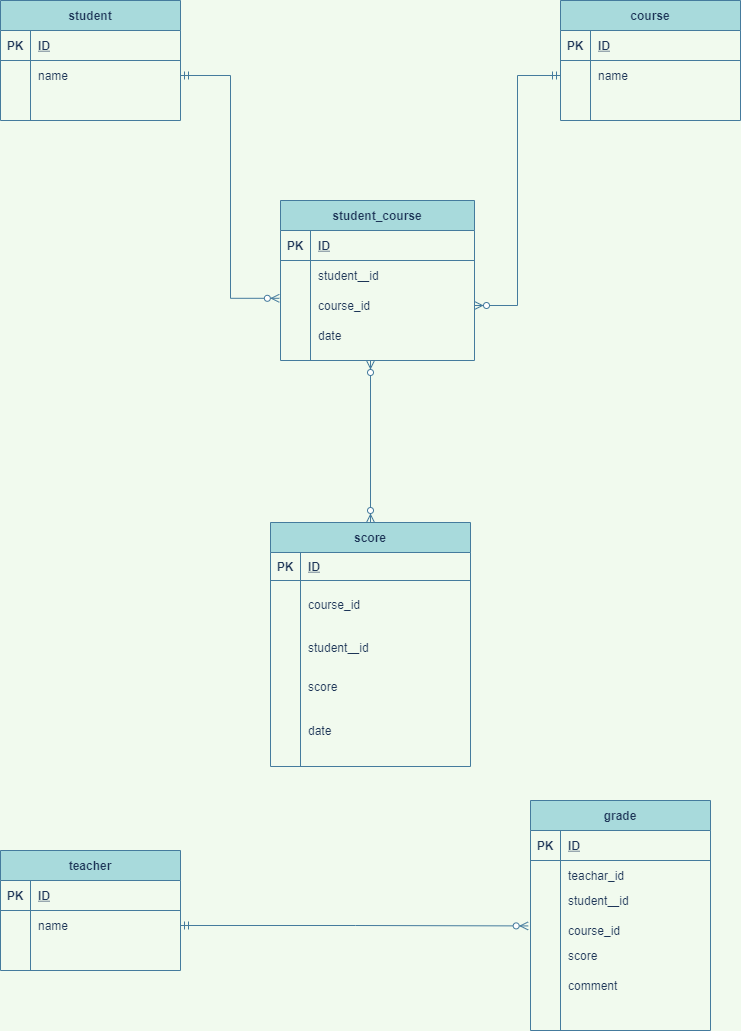

The diagram above was exported from draw.io. Its source (the exported page's mxGraphModel, read from the mxfile embedded in the PNG):
<mxGraphModel dx="820" dy="575" grid="1" gridSize="10" guides="1" tooltips="1" connect="1" arrows="1" fold="1" page="1" pageScale="1" pageWidth="827" pageHeight="1169" background="#F1FAEE" math="0" shadow="0">
  <root>
    <mxCell id="0" />
    <mxCell id="1" parent="0" />
    <mxCell id="5T5ZF-1V71zR1Rhg8-lV-9" value="student" style="shape=table;startSize=30;container=1;collapsible=1;childLayout=tableLayout;fixedRows=1;rowLines=0;fontStyle=1;align=center;resizeLast=1;fillColor=#A8DADC;strokeColor=#457B9D;fontColor=#1D3557;" parent="1" vertex="1">
      <mxGeometry x="40" y="40" width="180" height="120" as="geometry" />
    </mxCell>
    <mxCell id="5T5ZF-1V71zR1Rhg8-lV-10" value="" style="shape=partialRectangle;collapsible=0;dropTarget=0;pointerEvents=0;fillColor=none;top=0;left=0;bottom=1;right=0;points=[[0,0.5],[1,0.5]];portConstraint=eastwest;strokeColor=#457B9D;fontColor=#1D3557;" parent="5T5ZF-1V71zR1Rhg8-lV-9" vertex="1">
      <mxGeometry y="30" width="180" height="30" as="geometry" />
    </mxCell>
    <mxCell id="5T5ZF-1V71zR1Rhg8-lV-11" value="PK" style="shape=partialRectangle;connectable=0;fillColor=none;top=0;left=0;bottom=0;right=0;fontStyle=1;overflow=hidden;strokeColor=#457B9D;fontColor=#1D3557;" parent="5T5ZF-1V71zR1Rhg8-lV-10" vertex="1">
      <mxGeometry width="30" height="30" as="geometry" />
    </mxCell>
    <mxCell id="5T5ZF-1V71zR1Rhg8-lV-12" value="ID" style="shape=partialRectangle;connectable=0;fillColor=none;top=0;left=0;bottom=0;right=0;align=left;spacingLeft=6;fontStyle=5;overflow=hidden;strokeColor=#457B9D;fontColor=#1D3557;" parent="5T5ZF-1V71zR1Rhg8-lV-10" vertex="1">
      <mxGeometry x="30" width="150" height="30" as="geometry" />
    </mxCell>
    <mxCell id="5T5ZF-1V71zR1Rhg8-lV-13" value="" style="shape=partialRectangle;collapsible=0;dropTarget=0;pointerEvents=0;fillColor=none;top=0;left=0;bottom=0;right=0;points=[[0,0.5],[1,0.5]];portConstraint=eastwest;strokeColor=#457B9D;fontColor=#1D3557;" parent="5T5ZF-1V71zR1Rhg8-lV-9" vertex="1">
      <mxGeometry y="60" width="180" height="30" as="geometry" />
    </mxCell>
    <mxCell id="5T5ZF-1V71zR1Rhg8-lV-14" value="" style="shape=partialRectangle;connectable=0;fillColor=none;top=0;left=0;bottom=0;right=0;editable=1;overflow=hidden;strokeColor=#457B9D;fontColor=#1D3557;" parent="5T5ZF-1V71zR1Rhg8-lV-13" vertex="1">
      <mxGeometry width="30" height="30" as="geometry" />
    </mxCell>
    <mxCell id="5T5ZF-1V71zR1Rhg8-lV-15" value="name" style="shape=partialRectangle;connectable=0;fillColor=none;top=0;left=0;bottom=0;right=0;align=left;spacingLeft=6;overflow=hidden;strokeColor=#457B9D;fontColor=#1D3557;" parent="5T5ZF-1V71zR1Rhg8-lV-13" vertex="1">
      <mxGeometry x="30" width="150" height="30" as="geometry" />
    </mxCell>
    <mxCell id="5T5ZF-1V71zR1Rhg8-lV-19" value="" style="shape=partialRectangle;collapsible=0;dropTarget=0;pointerEvents=0;fillColor=none;top=0;left=0;bottom=0;right=0;points=[[0,0.5],[1,0.5]];portConstraint=eastwest;strokeColor=#457B9D;fontColor=#1D3557;" parent="5T5ZF-1V71zR1Rhg8-lV-9" vertex="1">
      <mxGeometry y="90" width="180" height="30" as="geometry" />
    </mxCell>
    <mxCell id="5T5ZF-1V71zR1Rhg8-lV-20" value="" style="shape=partialRectangle;connectable=0;fillColor=none;top=0;left=0;bottom=0;right=0;editable=1;overflow=hidden;strokeColor=#457B9D;fontColor=#1D3557;" parent="5T5ZF-1V71zR1Rhg8-lV-19" vertex="1">
      <mxGeometry width="30" height="30" as="geometry" />
    </mxCell>
    <mxCell id="5T5ZF-1V71zR1Rhg8-lV-21" value="" style="shape=partialRectangle;connectable=0;fillColor=none;top=0;left=0;bottom=0;right=0;align=left;spacingLeft=6;overflow=hidden;strokeColor=#457B9D;fontColor=#1D3557;" parent="5T5ZF-1V71zR1Rhg8-lV-19" vertex="1">
      <mxGeometry x="30" width="150" height="30" as="geometry" />
    </mxCell>
    <mxCell id="5T5ZF-1V71zR1Rhg8-lV-22" value="student_course" style="shape=table;startSize=30;container=1;collapsible=1;childLayout=tableLayout;fixedRows=1;rowLines=0;fontStyle=1;align=center;resizeLast=1;fillColor=#A8DADC;strokeColor=#457B9D;fontColor=#1D3557;" parent="1" vertex="1">
      <mxGeometry x="320" y="240" width="194" height="160" as="geometry" />
    </mxCell>
    <mxCell id="5T5ZF-1V71zR1Rhg8-lV-23" value="" style="shape=partialRectangle;collapsible=0;dropTarget=0;pointerEvents=0;fillColor=none;top=0;left=0;bottom=1;right=0;points=[[0,0.5],[1,0.5]];portConstraint=eastwest;strokeColor=#457B9D;fontColor=#1D3557;" parent="5T5ZF-1V71zR1Rhg8-lV-22" vertex="1">
      <mxGeometry y="30" width="194" height="30" as="geometry" />
    </mxCell>
    <mxCell id="5T5ZF-1V71zR1Rhg8-lV-24" value="PK" style="shape=partialRectangle;connectable=0;fillColor=none;top=0;left=0;bottom=0;right=0;fontStyle=1;overflow=hidden;strokeColor=#457B9D;fontColor=#1D3557;" parent="5T5ZF-1V71zR1Rhg8-lV-23" vertex="1">
      <mxGeometry width="30" height="30" as="geometry" />
    </mxCell>
    <mxCell id="5T5ZF-1V71zR1Rhg8-lV-25" value="ID" style="shape=partialRectangle;connectable=0;fillColor=none;top=0;left=0;bottom=0;right=0;align=left;spacingLeft=6;fontStyle=5;overflow=hidden;strokeColor=#457B9D;fontColor=#1D3557;" parent="5T5ZF-1V71zR1Rhg8-lV-23" vertex="1">
      <mxGeometry x="30" width="164" height="30" as="geometry" />
    </mxCell>
    <mxCell id="5T5ZF-1V71zR1Rhg8-lV-26" value="" style="shape=partialRectangle;collapsible=0;dropTarget=0;pointerEvents=0;fillColor=none;top=0;left=0;bottom=0;right=0;points=[[0,0.5],[1,0.5]];portConstraint=eastwest;strokeColor=#457B9D;fontColor=#1D3557;" parent="5T5ZF-1V71zR1Rhg8-lV-22" vertex="1">
      <mxGeometry y="60" width="194" height="30" as="geometry" />
    </mxCell>
    <mxCell id="5T5ZF-1V71zR1Rhg8-lV-27" value="" style="shape=partialRectangle;connectable=0;fillColor=none;top=0;left=0;bottom=0;right=0;editable=1;overflow=hidden;strokeColor=#457B9D;fontColor=#1D3557;" parent="5T5ZF-1V71zR1Rhg8-lV-26" vertex="1">
      <mxGeometry width="30" height="30" as="geometry" />
    </mxCell>
    <mxCell id="5T5ZF-1V71zR1Rhg8-lV-28" value="student＿id" style="shape=partialRectangle;connectable=0;fillColor=none;top=0;left=0;bottom=0;right=0;align=left;spacingLeft=6;overflow=hidden;strokeColor=#457B9D;fontColor=#1D3557;" parent="5T5ZF-1V71zR1Rhg8-lV-26" vertex="1">
      <mxGeometry x="30" width="164" height="30" as="geometry" />
    </mxCell>
    <mxCell id="5T5ZF-1V71zR1Rhg8-lV-29" value="" style="shape=partialRectangle;collapsible=0;dropTarget=0;pointerEvents=0;fillColor=none;top=0;left=0;bottom=0;right=0;points=[[0,0.5],[1,0.5]];portConstraint=eastwest;strokeColor=#457B9D;fontColor=#1D3557;" parent="5T5ZF-1V71zR1Rhg8-lV-22" vertex="1">
      <mxGeometry y="90" width="194" height="30" as="geometry" />
    </mxCell>
    <mxCell id="5T5ZF-1V71zR1Rhg8-lV-30" value="" style="shape=partialRectangle;connectable=0;fillColor=none;top=0;left=0;bottom=0;right=0;editable=1;overflow=hidden;strokeColor=#457B9D;fontColor=#1D3557;" parent="5T5ZF-1V71zR1Rhg8-lV-29" vertex="1">
      <mxGeometry width="30" height="30" as="geometry" />
    </mxCell>
    <mxCell id="5T5ZF-1V71zR1Rhg8-lV-31" value="course_id" style="shape=partialRectangle;connectable=0;fillColor=none;top=0;left=0;bottom=0;right=0;align=left;spacingLeft=6;overflow=hidden;strokeColor=#457B9D;fontColor=#1D3557;" parent="5T5ZF-1V71zR1Rhg8-lV-29" vertex="1">
      <mxGeometry x="30" width="164" height="30" as="geometry" />
    </mxCell>
    <mxCell id="5T5ZF-1V71zR1Rhg8-lV-32" value="" style="shape=partialRectangle;collapsible=0;dropTarget=0;pointerEvents=0;fillColor=none;top=0;left=0;bottom=0;right=0;points=[[0,0.5],[1,0.5]];portConstraint=eastwest;strokeColor=#457B9D;fontColor=#1D3557;" parent="5T5ZF-1V71zR1Rhg8-lV-22" vertex="1">
      <mxGeometry y="120" width="194" height="30" as="geometry" />
    </mxCell>
    <mxCell id="5T5ZF-1V71zR1Rhg8-lV-33" value="" style="shape=partialRectangle;connectable=0;fillColor=none;top=0;left=0;bottom=0;right=0;editable=1;overflow=hidden;strokeColor=#457B9D;fontColor=#1D3557;" parent="5T5ZF-1V71zR1Rhg8-lV-32" vertex="1">
      <mxGeometry width="30" height="30" as="geometry" />
    </mxCell>
    <mxCell id="5T5ZF-1V71zR1Rhg8-lV-34" value="date" style="shape=partialRectangle;connectable=0;fillColor=none;top=0;left=0;bottom=0;right=0;align=left;spacingLeft=6;overflow=hidden;strokeColor=#457B9D;fontColor=#1D3557;" parent="5T5ZF-1V71zR1Rhg8-lV-32" vertex="1">
      <mxGeometry x="30" width="164" height="30" as="geometry" />
    </mxCell>
    <mxCell id="5T5ZF-1V71zR1Rhg8-lV-35" value="score" style="shape=table;startSize=30;container=1;collapsible=1;childLayout=tableLayout;fixedRows=1;rowLines=0;fontStyle=1;align=center;resizeLast=1;fillColor=#A8DADC;strokeColor=#457B9D;fontColor=#1D3557;" parent="1" vertex="1">
      <mxGeometry x="310" y="562" width="200" height="244" as="geometry" />
    </mxCell>
    <mxCell id="5T5ZF-1V71zR1Rhg8-lV-36" value="" style="shape=partialRectangle;collapsible=0;dropTarget=0;pointerEvents=0;fillColor=none;top=0;left=0;bottom=1;right=0;points=[[0,0.5],[1,0.5]];portConstraint=eastwest;strokeColor=#457B9D;fontColor=#1D3557;" parent="5T5ZF-1V71zR1Rhg8-lV-35" vertex="1">
      <mxGeometry y="30" width="200" height="28" as="geometry" />
    </mxCell>
    <mxCell id="5T5ZF-1V71zR1Rhg8-lV-37" value="PK" style="shape=partialRectangle;connectable=0;fillColor=none;top=0;left=0;bottom=0;right=0;fontStyle=1;overflow=hidden;strokeColor=#457B9D;fontColor=#1D3557;" parent="5T5ZF-1V71zR1Rhg8-lV-36" vertex="1">
      <mxGeometry width="30" height="28" as="geometry" />
    </mxCell>
    <mxCell id="5T5ZF-1V71zR1Rhg8-lV-38" value="ID" style="shape=partialRectangle;connectable=0;fillColor=none;top=0;left=0;bottom=0;right=0;align=left;spacingLeft=6;fontStyle=5;overflow=hidden;strokeColor=#457B9D;fontColor=#1D3557;" parent="5T5ZF-1V71zR1Rhg8-lV-36" vertex="1">
      <mxGeometry x="30" width="170" height="28" as="geometry" />
    </mxCell>
    <mxCell id="5T5ZF-1V71zR1Rhg8-lV-42" value="" style="shape=partialRectangle;collapsible=0;dropTarget=0;pointerEvents=0;fillColor=none;top=0;left=0;bottom=0;right=0;points=[[0,0.5],[1,0.5]];portConstraint=eastwest;strokeColor=#457B9D;fontColor=#1D3557;" parent="5T5ZF-1V71zR1Rhg8-lV-35" vertex="1">
      <mxGeometry y="58" width="200" height="48" as="geometry" />
    </mxCell>
    <mxCell id="5T5ZF-1V71zR1Rhg8-lV-43" value="" style="shape=partialRectangle;connectable=0;fillColor=none;top=0;left=0;bottom=0;right=0;editable=1;overflow=hidden;strokeColor=#457B9D;fontColor=#1D3557;" parent="5T5ZF-1V71zR1Rhg8-lV-42" vertex="1">
      <mxGeometry width="30" height="48" as="geometry" />
    </mxCell>
    <mxCell id="5T5ZF-1V71zR1Rhg8-lV-44" value="course_id" style="shape=partialRectangle;connectable=0;fillColor=none;top=0;left=0;bottom=0;right=0;align=left;spacingLeft=6;overflow=hidden;strokeColor=#457B9D;fontColor=#1D3557;" parent="5T5ZF-1V71zR1Rhg8-lV-42" vertex="1">
      <mxGeometry x="30" width="170" height="48" as="geometry" />
    </mxCell>
    <mxCell id="5T5ZF-1V71zR1Rhg8-lV-39" value="" style="shape=partialRectangle;collapsible=0;dropTarget=0;pointerEvents=0;fillColor=none;top=0;left=0;bottom=0;right=0;points=[[0,0.5],[1,0.5]];portConstraint=eastwest;strokeColor=#457B9D;fontColor=#1D3557;" parent="5T5ZF-1V71zR1Rhg8-lV-35" vertex="1">
      <mxGeometry y="106" width="200" height="38" as="geometry" />
    </mxCell>
    <mxCell id="5T5ZF-1V71zR1Rhg8-lV-40" value="" style="shape=partialRectangle;connectable=0;fillColor=none;top=0;left=0;bottom=0;right=0;editable=1;overflow=hidden;strokeColor=#457B9D;fontColor=#1D3557;" parent="5T5ZF-1V71zR1Rhg8-lV-39" vertex="1">
      <mxGeometry width="30" height="38" as="geometry" />
    </mxCell>
    <mxCell id="5T5ZF-1V71zR1Rhg8-lV-41" value="student＿id" style="shape=partialRectangle;connectable=0;fillColor=none;top=0;left=0;bottom=0;right=0;align=left;spacingLeft=6;overflow=hidden;strokeColor=#457B9D;fontColor=#1D3557;" parent="5T5ZF-1V71zR1Rhg8-lV-39" vertex="1">
      <mxGeometry x="30" width="170" height="38" as="geometry" />
    </mxCell>
    <mxCell id="5T5ZF-1V71zR1Rhg8-lV-45" value="" style="shape=partialRectangle;collapsible=0;dropTarget=0;pointerEvents=0;fillColor=none;top=0;left=0;bottom=0;right=0;points=[[0,0.5],[1,0.5]];portConstraint=eastwest;strokeColor=#457B9D;fontColor=#1D3557;" parent="5T5ZF-1V71zR1Rhg8-lV-35" vertex="1">
      <mxGeometry y="144" width="200" height="40" as="geometry" />
    </mxCell>
    <mxCell id="5T5ZF-1V71zR1Rhg8-lV-46" value="" style="shape=partialRectangle;connectable=0;fillColor=none;top=0;left=0;bottom=0;right=0;editable=1;overflow=hidden;strokeColor=#457B9D;fontColor=#1D3557;" parent="5T5ZF-1V71zR1Rhg8-lV-45" vertex="1">
      <mxGeometry width="30" height="40" as="geometry" />
    </mxCell>
    <mxCell id="5T5ZF-1V71zR1Rhg8-lV-47" value="score" style="shape=partialRectangle;connectable=0;fillColor=none;top=0;left=0;bottom=0;right=0;align=left;spacingLeft=6;overflow=hidden;strokeColor=#457B9D;fontColor=#1D3557;" parent="5T5ZF-1V71zR1Rhg8-lV-45" vertex="1">
      <mxGeometry x="30" width="170" height="40" as="geometry" />
    </mxCell>
    <mxCell id="2" value="course" style="shape=table;startSize=30;container=1;collapsible=1;childLayout=tableLayout;fixedRows=1;rowLines=0;fontStyle=1;align=center;resizeLast=1;fillColor=#A8DADC;strokeColor=#457B9D;fontColor=#1D3557;" parent="1" vertex="1">
      <mxGeometry x="600" y="40" width="180" height="120" as="geometry" />
    </mxCell>
    <mxCell id="3" value="" style="shape=partialRectangle;collapsible=0;dropTarget=0;pointerEvents=0;fillColor=none;top=0;left=0;bottom=1;right=0;points=[[0,0.5],[1,0.5]];portConstraint=eastwest;strokeColor=#457B9D;fontColor=#1D3557;" parent="2" vertex="1">
      <mxGeometry y="30" width="180" height="30" as="geometry" />
    </mxCell>
    <mxCell id="4" value="PK" style="shape=partialRectangle;connectable=0;fillColor=none;top=0;left=0;bottom=0;right=0;fontStyle=1;overflow=hidden;strokeColor=#457B9D;fontColor=#1D3557;" parent="3" vertex="1">
      <mxGeometry width="30" height="30" as="geometry" />
    </mxCell>
    <mxCell id="5" value="ID" style="shape=partialRectangle;connectable=0;fillColor=none;top=0;left=0;bottom=0;right=0;align=left;spacingLeft=6;fontStyle=5;overflow=hidden;strokeColor=#457B9D;fontColor=#1D3557;" parent="3" vertex="1">
      <mxGeometry x="30" width="150" height="30" as="geometry" />
    </mxCell>
    <mxCell id="6" value="" style="shape=partialRectangle;collapsible=0;dropTarget=0;pointerEvents=0;fillColor=none;top=0;left=0;bottom=0;right=0;points=[[0,0.5],[1,0.5]];portConstraint=eastwest;strokeColor=#457B9D;fontColor=#1D3557;" parent="2" vertex="1">
      <mxGeometry y="60" width="180" height="30" as="geometry" />
    </mxCell>
    <mxCell id="7" value="" style="shape=partialRectangle;connectable=0;fillColor=none;top=0;left=0;bottom=0;right=0;editable=1;overflow=hidden;strokeColor=#457B9D;fontColor=#1D3557;" parent="6" vertex="1">
      <mxGeometry width="30" height="30" as="geometry" />
    </mxCell>
    <mxCell id="8" value="name" style="shape=partialRectangle;connectable=0;fillColor=none;top=0;left=0;bottom=0;right=0;align=left;spacingLeft=6;overflow=hidden;strokeColor=#457B9D;fontColor=#1D3557;" parent="6" vertex="1">
      <mxGeometry x="30" width="150" height="30" as="geometry" />
    </mxCell>
    <mxCell id="12" value="" style="shape=partialRectangle;collapsible=0;dropTarget=0;pointerEvents=0;fillColor=none;top=0;left=0;bottom=0;right=0;points=[[0,0.5],[1,0.5]];portConstraint=eastwest;strokeColor=#457B9D;fontColor=#1D3557;" parent="2" vertex="1">
      <mxGeometry y="90" width="180" height="30" as="geometry" />
    </mxCell>
    <mxCell id="13" value="" style="shape=partialRectangle;connectable=0;fillColor=none;top=0;left=0;bottom=0;right=0;editable=1;overflow=hidden;strokeColor=#457B9D;fontColor=#1D3557;" parent="12" vertex="1">
      <mxGeometry width="30" height="30" as="geometry" />
    </mxCell>
    <mxCell id="14" value="" style="shape=partialRectangle;connectable=0;fillColor=none;top=0;left=0;bottom=0;right=0;align=left;spacingLeft=6;overflow=hidden;strokeColor=#457B9D;fontColor=#1D3557;" parent="12" vertex="1">
      <mxGeometry x="30" width="150" height="30" as="geometry" />
    </mxCell>
    <mxCell id="15" value="grade" style="shape=table;startSize=30;container=1;collapsible=1;childLayout=tableLayout;fixedRows=1;rowLines=0;fontStyle=1;align=center;resizeLast=1;fillColor=#A8DADC;strokeColor=#457B9D;fontColor=#1D3557;" parent="1" vertex="1">
      <mxGeometry x="570" y="840" width="180" height="230" as="geometry" />
    </mxCell>
    <mxCell id="16" value="" style="shape=partialRectangle;collapsible=0;dropTarget=0;pointerEvents=0;fillColor=none;top=0;left=0;bottom=1;right=0;points=[[0,0.5],[1,0.5]];portConstraint=eastwest;strokeColor=#457B9D;fontColor=#1D3557;" parent="15" vertex="1">
      <mxGeometry y="30" width="180" height="30" as="geometry" />
    </mxCell>
    <mxCell id="17" value="PK" style="shape=partialRectangle;connectable=0;fillColor=none;top=0;left=0;bottom=0;right=0;fontStyle=1;overflow=hidden;strokeColor=#457B9D;fontColor=#1D3557;" parent="16" vertex="1">
      <mxGeometry width="30" height="30" as="geometry" />
    </mxCell>
    <mxCell id="18" value="ID" style="shape=partialRectangle;connectable=0;fillColor=none;top=0;left=0;bottom=0;right=0;align=left;spacingLeft=6;fontStyle=5;overflow=hidden;strokeColor=#457B9D;fontColor=#1D3557;" parent="16" vertex="1">
      <mxGeometry x="30" width="150" height="30" as="geometry" />
    </mxCell>
    <mxCell id="22" value="" style="shape=partialRectangle;collapsible=0;dropTarget=0;pointerEvents=0;fillColor=none;top=0;left=0;bottom=0;right=0;points=[[0,0.5],[1,0.5]];portConstraint=eastwest;strokeColor=#457B9D;fontColor=#1D3557;" parent="15" vertex="1">
      <mxGeometry y="60" width="180" height="30" as="geometry" />
    </mxCell>
    <mxCell id="23" value="" style="shape=partialRectangle;connectable=0;fillColor=none;top=0;left=0;bottom=0;right=0;editable=1;overflow=hidden;strokeColor=#457B9D;fontColor=#1D3557;" parent="22" vertex="1">
      <mxGeometry width="30" height="30" as="geometry" />
    </mxCell>
    <mxCell id="24" value="teachar_id" style="shape=partialRectangle;connectable=0;fillColor=none;top=0;left=0;bottom=0;right=0;align=left;spacingLeft=6;overflow=hidden;strokeColor=#457B9D;fontColor=#1D3557;" parent="22" vertex="1">
      <mxGeometry x="30" width="150" height="30" as="geometry" />
    </mxCell>
    <mxCell id="25" value="" style="shape=partialRectangle;collapsible=0;dropTarget=0;pointerEvents=0;fillColor=none;top=0;left=0;bottom=0;right=0;points=[[0,0.5],[1,0.5]];portConstraint=eastwest;strokeColor=#457B9D;fontColor=#1D3557;" parent="15" vertex="1">
      <mxGeometry y="90" width="180" height="140" as="geometry" />
    </mxCell>
    <mxCell id="26" value="" style="shape=partialRectangle;connectable=0;fillColor=none;top=0;left=0;bottom=0;right=0;editable=1;overflow=hidden;strokeColor=#457B9D;fontColor=#1D3557;" parent="25" vertex="1">
      <mxGeometry width="30" height="140" as="geometry" />
    </mxCell>
    <mxCell id="27" value="" style="shape=partialRectangle;connectable=0;fillColor=none;top=0;left=0;bottom=0;right=0;align=left;spacingLeft=6;overflow=hidden;strokeColor=#457B9D;fontColor=#1D3557;" parent="25" vertex="1">
      <mxGeometry x="30" width="150" height="140" as="geometry" />
    </mxCell>
    <mxCell id="28" value="teacher" style="shape=table;startSize=30;container=1;collapsible=1;childLayout=tableLayout;fixedRows=1;rowLines=0;fontStyle=1;align=center;resizeLast=1;fillColor=#A8DADC;strokeColor=#457B9D;fontColor=#1D3557;" parent="1" vertex="1">
      <mxGeometry x="40" y="890" width="180" height="120" as="geometry" />
    </mxCell>
    <mxCell id="29" value="" style="shape=partialRectangle;collapsible=0;dropTarget=0;pointerEvents=0;fillColor=none;top=0;left=0;bottom=1;right=0;points=[[0,0.5],[1,0.5]];portConstraint=eastwest;strokeColor=#457B9D;fontColor=#1D3557;" parent="28" vertex="1">
      <mxGeometry y="30" width="180" height="30" as="geometry" />
    </mxCell>
    <mxCell id="30" value="PK" style="shape=partialRectangle;connectable=0;fillColor=none;top=0;left=0;bottom=0;right=0;fontStyle=1;overflow=hidden;strokeColor=#457B9D;fontColor=#1D3557;" parent="29" vertex="1">
      <mxGeometry width="30" height="30" as="geometry" />
    </mxCell>
    <mxCell id="31" value="ID" style="shape=partialRectangle;connectable=0;fillColor=none;top=0;left=0;bottom=0;right=0;align=left;spacingLeft=6;fontStyle=5;overflow=hidden;strokeColor=#457B9D;fontColor=#1D3557;" parent="29" vertex="1">
      <mxGeometry x="30" width="150" height="30" as="geometry" />
    </mxCell>
    <mxCell id="32" value="" style="shape=partialRectangle;collapsible=0;dropTarget=0;pointerEvents=0;fillColor=none;top=0;left=0;bottom=0;right=0;points=[[0,0.5],[1,0.5]];portConstraint=eastwest;strokeColor=#457B9D;fontColor=#1D3557;" parent="28" vertex="1">
      <mxGeometry y="60" width="180" height="30" as="geometry" />
    </mxCell>
    <mxCell id="33" value="" style="shape=partialRectangle;connectable=0;fillColor=none;top=0;left=0;bottom=0;right=0;editable=1;overflow=hidden;strokeColor=#457B9D;fontColor=#1D3557;" parent="32" vertex="1">
      <mxGeometry width="30" height="30" as="geometry" />
    </mxCell>
    <mxCell id="34" value="name" style="shape=partialRectangle;connectable=0;fillColor=none;top=0;left=0;bottom=0;right=0;align=left;spacingLeft=6;overflow=hidden;strokeColor=#457B9D;fontColor=#1D3557;" parent="32" vertex="1">
      <mxGeometry x="30" width="150" height="30" as="geometry" />
    </mxCell>
    <mxCell id="38" value="" style="shape=partialRectangle;collapsible=0;dropTarget=0;pointerEvents=0;fillColor=none;top=0;left=0;bottom=0;right=0;points=[[0,0.5],[1,0.5]];portConstraint=eastwest;strokeColor=#457B9D;fontColor=#1D3557;" parent="28" vertex="1">
      <mxGeometry y="90" width="180" height="30" as="geometry" />
    </mxCell>
    <mxCell id="39" value="" style="shape=partialRectangle;connectable=0;fillColor=none;top=0;left=0;bottom=0;right=0;editable=1;overflow=hidden;strokeColor=#457B9D;fontColor=#1D3557;" parent="38" vertex="1">
      <mxGeometry width="30" height="30" as="geometry" />
    </mxCell>
    <mxCell id="40" value="" style="shape=partialRectangle;connectable=0;fillColor=none;top=0;left=0;bottom=0;right=0;align=left;spacingLeft=6;overflow=hidden;strokeColor=#457B9D;fontColor=#1D3557;" parent="38" vertex="1">
      <mxGeometry x="30" width="150" height="30" as="geometry" />
    </mxCell>
    <mxCell id="44" value="date" style="shape=partialRectangle;connectable=0;fillColor=none;top=0;left=0;bottom=0;right=0;align=left;spacingLeft=6;overflow=hidden;strokeColor=#457B9D;fontColor=#1D3557;" parent="1" vertex="1">
      <mxGeometry x="340" y="750" width="170" height="40" as="geometry" />
    </mxCell>
    <mxCell id="45" value="student＿id" style="shape=partialRectangle;connectable=0;fillColor=none;top=0;left=0;bottom=0;right=0;align=left;spacingLeft=6;overflow=hidden;strokeColor=#457B9D;fontColor=#1D3557;" parent="1" vertex="1">
      <mxGeometry x="600" y="930" width="150" height="20" as="geometry" />
    </mxCell>
    <mxCell id="46" value="course_id" style="shape=partialRectangle;connectable=0;fillColor=none;top=0;left=0;bottom=0;right=0;align=left;spacingLeft=6;overflow=hidden;strokeColor=#457B9D;fontColor=#1D3557;" parent="1" vertex="1">
      <mxGeometry x="600" y="960" width="150" height="20" as="geometry" />
    </mxCell>
    <mxCell id="47" value="score" style="shape=partialRectangle;connectable=0;fillColor=none;top=0;left=0;bottom=0;right=0;align=left;spacingLeft=6;overflow=hidden;strokeColor=#457B9D;fontColor=#1D3557;" parent="1" vertex="1">
      <mxGeometry x="600" y="980" width="150" height="30" as="geometry" />
    </mxCell>
    <mxCell id="48" value="comment" style="shape=partialRectangle;connectable=0;fillColor=none;top=0;left=0;bottom=0;right=0;align=left;spacingLeft=6;overflow=hidden;strokeColor=#457B9D;fontColor=#1D3557;" parent="1" vertex="1">
      <mxGeometry x="600" y="1010" width="150" height="30" as="geometry" />
    </mxCell>
    <mxCell id="49" style="edgeStyle=orthogonalEdgeStyle;rounded=0;orthogonalLoop=1;jettySize=auto;html=1;entryX=-0.006;entryY=0.26;entryDx=0;entryDy=0;entryPerimeter=0;startArrow=ERmandOne;startFill=0;endArrow=ERzeroToMany;endFill=1;labelBackgroundColor=#F1FAEE;strokeColor=#457B9D;fontColor=#1D3557;" parent="1" source="5T5ZF-1V71zR1Rhg8-lV-13" target="5T5ZF-1V71zR1Rhg8-lV-29" edge="1">
      <mxGeometry relative="1" as="geometry" />
    </mxCell>
    <mxCell id="50" style="edgeStyle=orthogonalEdgeStyle;rounded=0;orthogonalLoop=1;jettySize=auto;html=1;startArrow=ERmandOne;startFill=0;endArrow=ERzeroToMany;endFill=1;exitX=0;exitY=0.5;exitDx=0;exitDy=0;labelBackgroundColor=#F1FAEE;strokeColor=#457B9D;fontColor=#1D3557;" parent="1" source="6" target="5T5ZF-1V71zR1Rhg8-lV-29" edge="1">
      <mxGeometry relative="1" as="geometry">
        <mxPoint x="230" y="125" as="sourcePoint" />
        <mxPoint x="328.836" y="347.79999999999995" as="targetPoint" />
      </mxGeometry>
    </mxCell>
    <mxCell id="51" style="edgeStyle=orthogonalEdgeStyle;rounded=0;orthogonalLoop=1;jettySize=auto;html=1;startArrow=ERzeroToMany;startFill=1;endArrow=ERzeroToMany;endFill=1;labelBackgroundColor=#F1FAEE;strokeColor=#457B9D;fontColor=#1D3557;" parent="1" target="5T5ZF-1V71zR1Rhg8-lV-35" edge="1">
      <mxGeometry relative="1" as="geometry">
        <mxPoint x="410" y="400" as="sourcePoint" />
        <mxPoint x="413" y="530" as="targetPoint" />
      </mxGeometry>
    </mxCell>
    <mxCell id="54" style="edgeStyle=orthogonalEdgeStyle;rounded=0;orthogonalLoop=1;jettySize=auto;html=1;entryX=-0.013;entryY=0.253;entryDx=0;entryDy=0;entryPerimeter=0;startArrow=ERmandOne;startFill=0;endArrow=ERzeroToMany;endFill=1;labelBackgroundColor=#F1FAEE;strokeColor=#457B9D;fontColor=#1D3557;exitX=1;exitY=0.5;exitDx=0;exitDy=0;" parent="1" source="32" target="25" edge="1">
      <mxGeometry relative="1" as="geometry">
        <mxPoint x="310" y="923.6" as="sourcePoint" />
        <mxPoint x="408.836" y="1146.3999999999999" as="targetPoint" />
      </mxGeometry>
    </mxCell>
  </root>
</mxGraphModel>